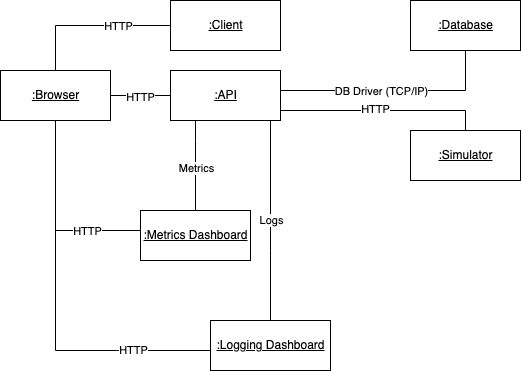

The diagram above was exported from draw.io. Its source (the exported page's mxGraphModel, read from the mxfile embedded in the PNG):
<mxGraphModel dx="1186" dy="607" grid="1" gridSize="10" guides="1" tooltips="1" connect="1" arrows="1" fold="1" page="1" pageScale="1" pageWidth="1920" pageHeight="1200" math="0" shadow="0">
  <root>
    <mxCell id="0" />
    <mxCell id="1" parent="0" />
    <mxCell id="lbynyv4ieK0W4yHIWK8p-1" style="edgeStyle=orthogonalEdgeStyle;rounded=0;orthogonalLoop=1;jettySize=auto;html=1;entryX=0;entryY=0.5;entryDx=0;entryDy=0;endArrow=none;endFill=0;" edge="1" parent="1" source="lbynyv4ieK0W4yHIWK8p-5" target="lbynyv4ieK0W4yHIWK8p-17">
      <mxGeometry relative="1" as="geometry">
        <Array as="points">
          <mxPoint x="445" y="1020" />
          <mxPoint x="610" y="1020" />
        </Array>
      </mxGeometry>
    </mxCell>
    <mxCell id="lbynyv4ieK0W4yHIWK8p-2" value="HTTP" style="edgeLabel;html=1;align=center;verticalAlign=middle;resizable=0;points=[];" vertex="1" connectable="0" parent="lbynyv4ieK0W4yHIWK8p-1">
      <mxGeometry x="0.4995" y="1" relative="1" as="geometry">
        <mxPoint as="offset" />
      </mxGeometry>
    </mxCell>
    <mxCell id="lbynyv4ieK0W4yHIWK8p-3" style="edgeStyle=orthogonalEdgeStyle;rounded=0;orthogonalLoop=1;jettySize=auto;html=1;endArrow=none;endFill=0;entryX=0;entryY=0.5;entryDx=0;entryDy=0;" edge="1" parent="1" source="lbynyv4ieK0W4yHIWK8p-5" target="lbynyv4ieK0W4yHIWK8p-21">
      <mxGeometry relative="1" as="geometry">
        <Array as="points">
          <mxPoint x="445" y="900" />
          <mxPoint x="530" y="900" />
        </Array>
      </mxGeometry>
    </mxCell>
    <mxCell id="lbynyv4ieK0W4yHIWK8p-4" value="HTTP" style="edgeLabel;html=1;align=center;verticalAlign=middle;resizable=0;points=[];" vertex="1" connectable="0" parent="lbynyv4ieK0W4yHIWK8p-3">
      <mxGeometry x="0.1788" y="2" relative="1" as="geometry">
        <mxPoint x="23" y="2" as="offset" />
      </mxGeometry>
    </mxCell>
    <mxCell id="lbynyv4ieK0W4yHIWK8p-5" value="&lt;u&gt;:Browser&lt;/u&gt;" style="html=1;" vertex="1" parent="1">
      <mxGeometry x="390" y="740" width="110" height="50" as="geometry" />
    </mxCell>
    <mxCell id="lbynyv4ieK0W4yHIWK8p-6" style="edgeStyle=none;rounded=0;orthogonalLoop=1;jettySize=auto;html=1;entryX=1;entryY=0.5;entryDx=0;entryDy=0;endArrow=none;endFill=0;" edge="1" parent="1" source="lbynyv4ieK0W4yHIWK8p-14" target="lbynyv4ieK0W4yHIWK8p-5">
      <mxGeometry relative="1" as="geometry" />
    </mxCell>
    <mxCell id="lbynyv4ieK0W4yHIWK8p-7" value="HTTP" style="edgeLabel;html=1;align=center;verticalAlign=middle;resizable=0;points=[];" connectable="0" vertex="1" parent="lbynyv4ieK0W4yHIWK8p-6">
      <mxGeometry x="0.0442" y="1" relative="1" as="geometry">
        <mxPoint as="offset" />
      </mxGeometry>
    </mxCell>
    <mxCell id="lbynyv4ieK0W4yHIWK8p-8" style="edgeStyle=orthogonalEdgeStyle;rounded=0;orthogonalLoop=1;jettySize=auto;html=1;endArrow=none;endFill=0;" edge="1" parent="1" source="lbynyv4ieK0W4yHIWK8p-14" target="lbynyv4ieK0W4yHIWK8p-16">
      <mxGeometry relative="1" as="geometry">
        <Array as="points">
          <mxPoint x="855" y="760" />
        </Array>
      </mxGeometry>
    </mxCell>
    <mxCell id="lbynyv4ieK0W4yHIWK8p-9" value="DB Driver (TCP/IP)" style="edgeLabel;html=1;align=center;verticalAlign=middle;resizable=0;points=[];" connectable="0" vertex="1" parent="lbynyv4ieK0W4yHIWK8p-8">
      <mxGeometry x="0.4337" y="1" relative="1" as="geometry">
        <mxPoint x="-61" y="1" as="offset" />
      </mxGeometry>
    </mxCell>
    <mxCell id="lbynyv4ieK0W4yHIWK8p-10" style="edgeStyle=orthogonalEdgeStyle;rounded=0;orthogonalLoop=1;jettySize=auto;html=1;entryX=0.5;entryY=0;entryDx=0;entryDy=0;endArrow=none;endFill=0;" edge="1" parent="1" source="lbynyv4ieK0W4yHIWK8p-14" target="lbynyv4ieK0W4yHIWK8p-15">
      <mxGeometry relative="1" as="geometry">
        <Array as="points">
          <mxPoint x="855" y="780" />
        </Array>
      </mxGeometry>
    </mxCell>
    <mxCell id="lbynyv4ieK0W4yHIWK8p-11" value="HTTP" style="edgeLabel;html=1;align=center;verticalAlign=middle;resizable=0;points=[];" connectable="0" vertex="1" parent="lbynyv4ieK0W4yHIWK8p-10">
      <mxGeometry x="-0.0816" y="2" relative="1" as="geometry">
        <mxPoint as="offset" />
      </mxGeometry>
    </mxCell>
    <mxCell id="lbynyv4ieK0W4yHIWK8p-12" style="edgeStyle=orthogonalEdgeStyle;rounded=0;orthogonalLoop=1;jettySize=auto;html=1;endArrow=none;endFill=0;" edge="1" parent="1" source="lbynyv4ieK0W4yHIWK8p-14" target="lbynyv4ieK0W4yHIWK8p-21">
      <mxGeometry relative="1" as="geometry">
        <mxPoint x="595" y="820" as="targetPoint" />
        <Array as="points">
          <mxPoint x="585" y="810" />
          <mxPoint x="585" y="810" />
        </Array>
      </mxGeometry>
    </mxCell>
    <mxCell id="lbynyv4ieK0W4yHIWK8p-13" value="Metrics" style="edgeLabel;html=1;align=center;verticalAlign=middle;resizable=0;points=[];" connectable="0" vertex="1" parent="lbynyv4ieK0W4yHIWK8p-12">
      <mxGeometry x="0.0335" y="-1" relative="1" as="geometry">
        <mxPoint x="1" as="offset" />
      </mxGeometry>
    </mxCell>
    <mxCell id="lbynyv4ieK0W4yHIWK8p-14" value="&lt;u&gt;:API&lt;/u&gt;" style="html=1;" vertex="1" parent="1">
      <mxGeometry x="560" y="740" width="110" height="50" as="geometry" />
    </mxCell>
    <mxCell id="lbynyv4ieK0W4yHIWK8p-15" value="&lt;u&gt;:Simulator&lt;/u&gt;" style="html=1;" vertex="1" parent="1">
      <mxGeometry x="800" y="800" width="110" height="50" as="geometry" />
    </mxCell>
    <mxCell id="lbynyv4ieK0W4yHIWK8p-16" value="&lt;u&gt;:Database&lt;/u&gt;" style="html=1;" vertex="1" parent="1">
      <mxGeometry x="800" y="670" width="110" height="50" as="geometry" />
    </mxCell>
    <mxCell id="lbynyv4ieK0W4yHIWK8p-17" value="&lt;u&gt;:Logging Dashboard&lt;/u&gt;" style="html=1;" vertex="1" parent="1">
      <mxGeometry x="600" y="990" width="120" height="50" as="geometry" />
    </mxCell>
    <mxCell id="lbynyv4ieK0W4yHIWK8p-18" style="edgeStyle=orthogonalEdgeStyle;rounded=0;orthogonalLoop=1;jettySize=auto;html=1;endArrow=none;endFill=0;" edge="1" parent="1" source="lbynyv4ieK0W4yHIWK8p-20" target="lbynyv4ieK0W4yHIWK8p-5">
      <mxGeometry relative="1" as="geometry" />
    </mxCell>
    <mxCell id="lbynyv4ieK0W4yHIWK8p-19" value="HTTP" style="edgeLabel;html=1;align=center;verticalAlign=middle;resizable=0;points=[];" vertex="1" connectable="0" parent="lbynyv4ieK0W4yHIWK8p-18">
      <mxGeometry x="-0.3352" relative="1" as="geometry">
        <mxPoint as="offset" />
      </mxGeometry>
    </mxCell>
    <mxCell id="lbynyv4ieK0W4yHIWK8p-20" value="&lt;u&gt;:Client&lt;/u&gt;" style="html=1;" vertex="1" parent="1">
      <mxGeometry x="560" y="670" width="110" height="50" as="geometry" />
    </mxCell>
    <mxCell id="lbynyv4ieK0W4yHIWK8p-21" value="&lt;u&gt;:Metrics Dashboard&lt;br&gt;&lt;/u&gt;" style="html=1;" vertex="1" parent="1">
      <mxGeometry x="530" y="880" width="110" height="50" as="geometry" />
    </mxCell>
    <mxCell id="lbynyv4ieK0W4yHIWK8p-22" value="" style="edgeStyle=orthogonalEdgeStyle;rounded=0;orthogonalLoop=1;jettySize=auto;html=1;endArrow=none;endFill=0;entryX=0.5;entryY=0;entryDx=0;entryDy=0;" edge="1" parent="1" target="lbynyv4ieK0W4yHIWK8p-17">
      <mxGeometry relative="1" as="geometry">
        <Array as="points">
          <mxPoint x="660" y="790" />
          <mxPoint x="660" y="920" />
        </Array>
        <mxPoint x="590.0000000000014" y="790" as="sourcePoint" />
        <mxPoint x="590.0000000000009" y="920" as="targetPoint" />
      </mxGeometry>
    </mxCell>
    <mxCell id="lbynyv4ieK0W4yHIWK8p-23" value="Logs" style="edgeLabel;html=1;align=center;verticalAlign=middle;resizable=0;points=[];" connectable="0" vertex="1" parent="lbynyv4ieK0W4yHIWK8p-22">
      <mxGeometry x="-0.1622" y="2" relative="1" as="geometry">
        <mxPoint x="-2" y="56" as="offset" />
      </mxGeometry>
    </mxCell>
  </root>
</mxGraphModel>